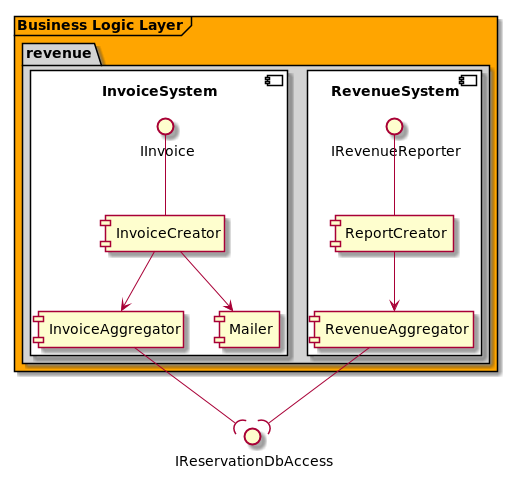

The diagram above was rendered by PlantUML. Its source (embedded in the PNG):
@startuml

skinparam linetype polyline

skinparam package {
    backgroundColor lightgrey
}

frame "Business Logic Layer" #orange {
    package "revenue" {
        component RevenueSystem #white {
            IRevenueReporter -- [ReportCreator]
            [RevenueAggregator]

            ReportCreator --> RevenueAggregator
        }

        component InvoiceSystem #white {
            IInvoice -- [InvoiceCreator]
            [InvoiceAggregator]
            [Mailer]

            InvoiceCreator --> InvoiceAggregator
            InvoiceCreator --> Mailer
        }
    }
}

InvoiceAggregator --( IReservationDbAccess
RevenueAggregator --( IReservationDbAccess

@enduml